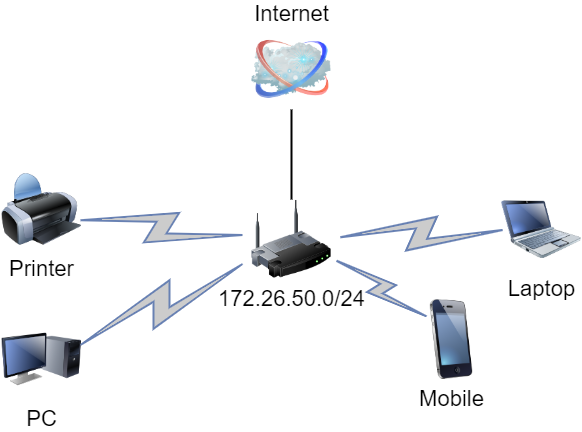

The diagram above was exported from draw.io. Its source (the exported page's mxGraphModel, read from the mxfile embedded in the PNG):
<mxGraphModel dx="1038" dy="521" grid="1" gridSize="10" guides="1" tooltips="1" connect="1" arrows="1" fold="1" page="1" pageScale="1" pageWidth="1100" pageHeight="850" background="#FFFFFF" math="0" shadow="0">
  <root>
    <mxCell id="0" />
    <mxCell id="1" parent="0" />
    <mxCell id="69ecfefc5c41e42c-18" style="edgeStyle=none;rounded=0;html=1;labelBackgroundColor=none;endArrow=none;strokeWidth=2;fontFamily=Verdana;fontSize=22" parent="1" source="69ecfefc5c41e42c-1" edge="1">
      <mxGeometry relative="1" as="geometry">
        <mxPoint x="510" y="370" as="targetPoint" />
      </mxGeometry>
    </mxCell>
    <mxCell id="69ecfefc5c41e42c-1" value="172.26.50.0/24" style="image;html=1;labelBackgroundColor=#ffffff;image=img/lib/clip_art/networking/Wireless_Router_128x128.png;rounded=1;shadow=0;comic=0;strokeWidth=2;fontSize=22;labelPosition=center;verticalLabelPosition=bottom;align=center;verticalAlign=top;" parent="1" vertex="1">
      <mxGeometry x="470" y="460" width="80" height="80" as="geometry" />
    </mxCell>
    <mxCell id="69ecfefc5c41e42c-2" value="Internet" style="image;html=1;labelBackgroundColor=#ffffff;image=img/lib/clip_art/networking/Cloud_128x128.png;rounded=1;shadow=0;comic=0;strokeWidth=2;fontSize=22;labelPosition=center;verticalLabelPosition=top;align=center;verticalAlign=bottom;" parent="1" vertex="1">
      <mxGeometry x="470" y="290" width="80" height="80" as="geometry" />
    </mxCell>
    <mxCell id="69ecfefc5c41e42c-5" value="PC" style="image;html=1;labelBackgroundColor=#ffffff;image=img/lib/clip_art/computers/Monitor_Tower_128x128.png;rounded=1;shadow=0;comic=0;strokeWidth=2;fontSize=22" parent="1" vertex="1">
      <mxGeometry x="220" y="580" width="80" height="80" as="geometry" />
    </mxCell>
    <mxCell id="69ecfefc5c41e42c-6" value="Printer" style="image;html=1;labelBackgroundColor=#ffffff;image=img/lib/clip_art/computers/Printer_128x128.png;rounded=1;shadow=0;comic=0;strokeWidth=2;fontSize=22" parent="1" vertex="1">
      <mxGeometry x="220" y="430" width="80" height="80" as="geometry" />
    </mxCell>
    <mxCell id="69ecfefc5c41e42c-8" value="Mobile" style="image;html=1;labelBackgroundColor=#ffffff;image=img/lib/clip_art/telecommunication/iPhone_128x128.png;rounded=1;shadow=0;comic=0;strokeWidth=2;fontSize=22" parent="1" vertex="1">
      <mxGeometry x="630" y="560" width="80" height="80" as="geometry" />
    </mxCell>
    <mxCell id="69ecfefc5c41e42c-9" value="Laptop" style="image;html=1;labelBackgroundColor=#ffffff;image=img/lib/clip_art/computers/Netbook_128x128.png;rounded=1;shadow=0;comic=0;strokeColor=#000000;strokeWidth=2;fillColor=#FFFFFF;fontSize=22;fontColor=#000000;" parent="1" vertex="1">
      <mxGeometry x="720" y="450" width="80" height="80" as="geometry" />
    </mxCell>
    <mxCell id="69ecfefc5c41e42c-11" value="" style="html=1;fillColor=#CCCCCC;strokeColor=#6881B3;gradientColor=none;gradientDirection=north;strokeWidth=2;shape=mxgraph.networks.comm_link_edge;html=1;labelBackgroundColor=none;endArrow=none;fontFamily=Verdana;fontSize=22;fontColor=#000000;" parent="1" target="69ecfefc5c41e42c-1" edge="1">
      <mxGeometry width="100" height="100" relative="1" as="geometry">
        <mxPoint x="290" y="480" as="sourcePoint" />
        <mxPoint x="400" y="290" as="targetPoint" />
      </mxGeometry>
    </mxCell>
    <mxCell id="69ecfefc5c41e42c-12" value="" style="html=1;fillColor=#CCCCCC;strokeColor=#6881B3;gradientColor=none;gradientDirection=north;strokeWidth=2;shape=mxgraph.networks.comm_link_edge;html=1;labelBackgroundColor=none;endArrow=none;fontFamily=Verdana;fontSize=22;fontColor=#000000;fontStyle=1" parent="1" target="69ecfefc5c41e42c-1" edge="1">
      <mxGeometry width="100" height="100" relative="1" as="geometry">
        <mxPoint x="290" y="610" as="sourcePoint" />
        <mxPoint x="470" y="508.0434782608695" as="targetPoint" />
      </mxGeometry>
    </mxCell>
    <mxCell id="69ecfefc5c41e42c-16" value="" style="html=1;fillColor=#CCCCCC;strokeColor=#6881B3;gradientColor=none;gradientDirection=north;strokeWidth=2;shape=mxgraph.networks.comm_link_edge;html=1;labelBackgroundColor=none;endArrow=none;fontFamily=Verdana;fontSize=22;fontColor=#000000;" parent="1" target="69ecfefc5c41e42c-1" edge="1">
      <mxGeometry width="100" height="100" relative="1" as="geometry">
        <mxPoint x="650" y="580" as="sourcePoint" />
        <mxPoint x="510" y="548.0434782608695" as="targetPoint" />
        <Array as="points">
          <mxPoint x="620" y="550" />
        </Array>
      </mxGeometry>
    </mxCell>
    <mxCell id="69ecfefc5c41e42c-17" value="" style="html=1;fillColor=#CCCCCC;strokeColor=#6881B3;gradientColor=none;gradientDirection=north;strokeWidth=2;shape=mxgraph.networks.comm_link_edge;html=1;labelBackgroundColor=none;endArrow=none;fontFamily=Verdana;fontSize=22;fontColor=#000000;" parent="1" target="69ecfefc5c41e42c-1" edge="1">
      <mxGeometry width="100" height="100" relative="1" as="geometry">
        <mxPoint x="730" y="490" as="sourcePoint" />
        <mxPoint x="520" y="558.0434782608695" as="targetPoint" />
      </mxGeometry>
    </mxCell>
  </root>
</mxGraphModel>